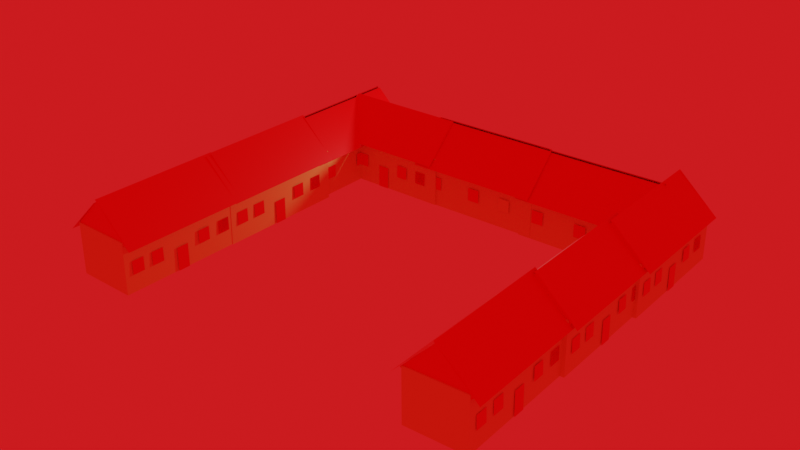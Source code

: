 # Source: POMPEII_HOUSE_STRUCTURE_B322.blend  (saved by Blender 3.5.10; exported with 4.5.12 LTS)
import bpy
from mathutils import Matrix  # noqa: F401  (used for matrix-valued properties, if any)

bpy.ops.wm.read_factory_settings(use_empty=True)
scene = bpy.context.scene
scene.name = 'Scene'

# ---- collections
col_collection = bpy.data.collections.new('Collection'); scene.collection.children.link(col_collection)

# ---- materials (node trees are filled in below, after node groups)
mat_material_007 = bpy.data.materials.new('Material.007')
mat_material_007.use_transparent_shadow = False
mat_material_008 = bpy.data.materials.new('Material.008')
mat_material_008.use_transparent_shadow = False
mat_material_003 = bpy.data.materials.new('Material.003')
mat_material_003.use_transparent_shadow = False
mat_material_001 = bpy.data.materials.new('Material.001')
mat_material_001.use_transparent_shadow = False
mat_material_002 = bpy.data.materials.new('Material.002')
mat_material_002.use_transparent_shadow = False
mat_material_004 = bpy.data.materials.new('Material.004')
mat_material_004.use_transparent_shadow = False
mat_material_005 = bpy.data.materials.new('Material.005')
mat_material_005.use_transparent_shadow = False
mat_material_006 = bpy.data.materials.new('Material.006')
mat_material_006.use_transparent_shadow = False
mat_material_009 = bpy.data.materials.new('Material.009')
mat_material_009.use_transparent_shadow = False
mat_material_010 = bpy.data.materials.new('Material.010')
mat_material_010.use_transparent_shadow = False
mat_material_011 = bpy.data.materials.new('Material.011')
mat_material_011.use_transparent_shadow = False
mat_material_012 = bpy.data.materials.new('Material.012')
mat_material_012.use_transparent_shadow = False
mat_material_013 = bpy.data.materials.new('Material.013')
mat_material_013.use_transparent_shadow = False
mat_material_014 = bpy.data.materials.new('Material.014')
mat_material_014.use_transparent_shadow = False
mat_material_015 = bpy.data.materials.new('Material.015')
mat_material_015.use_transparent_shadow = False
mat_material_016 = bpy.data.materials.new('Material.016')
mat_material_016.use_transparent_shadow = False
mat_material_017 = bpy.data.materials.new('Material.017')
mat_material_017.use_transparent_shadow = False
mat_material_018 = bpy.data.materials.new('Material.018')
mat_material_018.use_transparent_shadow = False

# ---- material node trees
mat_material_007.use_nodes = True; mat_material_007.node_tree.nodes.clear()
_N = mat_material_007.node_tree.nodes; _L = mat_material_007.node_tree.links
n0 = _N.new('ShaderNodeBsdfPrincipled'); n0.name = 'Principled BSDF'; n0.location = (10, 300)
n0.distribution = 'GGX'
n0.subsurface_method = 'RANDOM_WALK_SKIN'
n0.inputs[0].default_value = (0.8404, 0.672, 0.2004, 1.0)
n0.inputs[3].default_value = 1.45
n0.inputs[27].default_value = (0.0, 0.0, 0.0, 1.0)
n0.inputs[28].default_value = 1.0
n1 = _N.new('ShaderNodeOutputMaterial'); n1.name = 'Material Output'; n1.location = (300, 300)
_L.new(n0.outputs[0], n1.inputs[0])
n1.is_active_output = True
mat_material_008.use_nodes = True; mat_material_008.node_tree.nodes.clear()
_N = mat_material_008.node_tree.nodes; _L = mat_material_008.node_tree.links
n0 = _N.new('ShaderNodeBsdfPrincipled'); n0.name = 'Principled BSDF'; n0.location = (10, 300)
n0.distribution = 'GGX'
n0.subsurface_method = 'RANDOM_WALK_SKIN'
n0.inputs[0].default_value = (0.9282, 0.0, 0.002112, 1.0)
n0.inputs[3].default_value = 1.45
n0.inputs[27].default_value = (0.0, 0.0, 0.0, 1.0)
n0.inputs[28].default_value = 1.0
n1 = _N.new('ShaderNodeOutputMaterial'); n1.name = 'Material Output'; n1.location = (300, 300)
_L.new(n0.outputs[0], n1.inputs[0])
n1.is_active_output = True
mat_material_003.use_nodes = True; mat_material_003.node_tree.nodes.clear()
_N = mat_material_003.node_tree.nodes; _L = mat_material_003.node_tree.links
n0 = _N.new('ShaderNodeBsdfPrincipled'); n0.name = 'Principled BSDF'; n0.location = (10, 300)
n0.distribution = 'GGX'
n0.subsurface_method = 'RANDOM_WALK_SKIN'
n0.inputs[0].default_value = (0.8404, 0.672, 0.2004, 1.0)
n0.inputs[3].default_value = 1.45
n0.inputs[27].default_value = (0.0, 0.0, 0.0, 1.0)
n0.inputs[28].default_value = 1.0
n1 = _N.new('ShaderNodeOutputMaterial'); n1.name = 'Material Output'; n1.location = (300, 300)
_L.new(n0.outputs[0], n1.inputs[0])
n1.is_active_output = True
mat_material_001.use_nodes = True; mat_material_001.node_tree.nodes.clear()
_N = mat_material_001.node_tree.nodes; _L = mat_material_001.node_tree.links
n0 = _N.new('ShaderNodeBsdfPrincipled'); n0.name = 'Principled BSDF'; n0.location = (10, 300)
n0.distribution = 'GGX'
n0.subsurface_method = 'RANDOM_WALK_SKIN'
n0.inputs[0].default_value = (0.9282, 0.0, 0.002112, 1.0)
n0.inputs[3].default_value = 1.45
n0.inputs[27].default_value = (0.0, 0.0, 0.0, 1.0)
n0.inputs[28].default_value = 1.0
n1 = _N.new('ShaderNodeOutputMaterial'); n1.name = 'Material Output'; n1.location = (300, 300)
_L.new(n0.outputs[0], n1.inputs[0])
n1.is_active_output = True
mat_material_002.use_nodes = True; mat_material_002.node_tree.nodes.clear()
_N = mat_material_002.node_tree.nodes; _L = mat_material_002.node_tree.links
n0 = _N.new('ShaderNodeBsdfPrincipled'); n0.name = 'Principled BSDF'; n0.location = (10, 300)
n0.distribution = 'GGX'
n0.subsurface_method = 'RANDOM_WALK_SKIN'
n0.inputs[0].default_value = (0.8404, 0.672, 0.2004, 1.0)
n0.inputs[3].default_value = 1.45
n0.inputs[27].default_value = (0.0, 0.0, 0.0, 1.0)
n0.inputs[28].default_value = 1.0
n1 = _N.new('ShaderNodeOutputMaterial'); n1.name = 'Material Output'; n1.location = (300, 300)
_L.new(n0.outputs[0], n1.inputs[0])
n1.is_active_output = True
mat_material_004.use_nodes = True; mat_material_004.node_tree.nodes.clear()
_N = mat_material_004.node_tree.nodes; _L = mat_material_004.node_tree.links
n0 = _N.new('ShaderNodeBsdfPrincipled'); n0.name = 'Principled BSDF'; n0.location = (10, 300)
n0.distribution = 'GGX'
n0.subsurface_method = 'RANDOM_WALK_SKIN'
n0.inputs[0].default_value = (0.9282, 0.0, 0.002112, 1.0)
n0.inputs[3].default_value = 1.45
n0.inputs[27].default_value = (0.0, 0.0, 0.0, 1.0)
n0.inputs[28].default_value = 1.0
n1 = _N.new('ShaderNodeOutputMaterial'); n1.name = 'Material Output'; n1.location = (300, 300)
_L.new(n0.outputs[0], n1.inputs[0])
n1.is_active_output = True
mat_material_005.use_nodes = True; mat_material_005.node_tree.nodes.clear()
_N = mat_material_005.node_tree.nodes; _L = mat_material_005.node_tree.links
n0 = _N.new('ShaderNodeBsdfPrincipled'); n0.name = 'Principled BSDF'; n0.location = (10, 300)
n0.distribution = 'GGX'
n0.subsurface_method = 'RANDOM_WALK_SKIN'
n0.inputs[0].default_value = (0.8404, 0.672, 0.2004, 1.0)
n0.inputs[3].default_value = 1.45
n0.inputs[27].default_value = (0.0, 0.0, 0.0, 1.0)
n0.inputs[28].default_value = 1.0
n1 = _N.new('ShaderNodeOutputMaterial'); n1.name = 'Material Output'; n1.location = (300, 300)
_L.new(n0.outputs[0], n1.inputs[0])
n1.is_active_output = True
mat_material_006.use_nodes = True; mat_material_006.node_tree.nodes.clear()
_N = mat_material_006.node_tree.nodes; _L = mat_material_006.node_tree.links
n0 = _N.new('ShaderNodeBsdfPrincipled'); n0.name = 'Principled BSDF'; n0.location = (10, 300)
n0.distribution = 'GGX'
n0.subsurface_method = 'RANDOM_WALK_SKIN'
n0.inputs[0].default_value = (0.9282, 0.0, 0.002112, 1.0)
n0.inputs[3].default_value = 1.45
n0.inputs[27].default_value = (0.0, 0.0, 0.0, 1.0)
n0.inputs[28].default_value = 1.0
n1 = _N.new('ShaderNodeOutputMaterial'); n1.name = 'Material Output'; n1.location = (300, 300)
_L.new(n0.outputs[0], n1.inputs[0])
n1.is_active_output = True
mat_material_009.use_nodes = True; mat_material_009.node_tree.nodes.clear()
_N = mat_material_009.node_tree.nodes; _L = mat_material_009.node_tree.links
n0 = _N.new('ShaderNodeBsdfPrincipled'); n0.name = 'Principled BSDF'; n0.location = (10, 300)
n0.distribution = 'GGX'
n0.subsurface_method = 'RANDOM_WALK_SKIN'
n0.inputs[0].default_value = (0.8404, 0.672, 0.2004, 1.0)
n0.inputs[3].default_value = 1.45
n0.inputs[27].default_value = (0.0, 0.0, 0.0, 1.0)
n0.inputs[28].default_value = 1.0
n1 = _N.new('ShaderNodeOutputMaterial'); n1.name = 'Material Output'; n1.location = (300, 300)
_L.new(n0.outputs[0], n1.inputs[0])
n1.is_active_output = True
mat_material_010.use_nodes = True; mat_material_010.node_tree.nodes.clear()
_N = mat_material_010.node_tree.nodes; _L = mat_material_010.node_tree.links
n0 = _N.new('ShaderNodeBsdfPrincipled'); n0.name = 'Principled BSDF'; n0.location = (10, 300)
n0.distribution = 'GGX'
n0.subsurface_method = 'RANDOM_WALK_SKIN'
n0.inputs[0].default_value = (0.9282, 0.0, 0.002112, 1.0)
n0.inputs[3].default_value = 1.45
n0.inputs[27].default_value = (0.0, 0.0, 0.0, 1.0)
n0.inputs[28].default_value = 1.0
n1 = _N.new('ShaderNodeOutputMaterial'); n1.name = 'Material Output'; n1.location = (300, 300)
_L.new(n0.outputs[0], n1.inputs[0])
n1.is_active_output = True
mat_material_011.use_nodes = True; mat_material_011.node_tree.nodes.clear()
_N = mat_material_011.node_tree.nodes; _L = mat_material_011.node_tree.links
n0 = _N.new('ShaderNodeBsdfPrincipled'); n0.name = 'Principled BSDF'; n0.location = (10, 300)
n0.distribution = 'GGX'
n0.subsurface_method = 'RANDOM_WALK_SKIN'
n0.inputs[0].default_value = (0.8404, 0.672, 0.2004, 1.0)
n0.inputs[3].default_value = 1.45
n0.inputs[27].default_value = (0.0, 0.0, 0.0, 1.0)
n0.inputs[28].default_value = 1.0
n1 = _N.new('ShaderNodeOutputMaterial'); n1.name = 'Material Output'; n1.location = (300, 300)
_L.new(n0.outputs[0], n1.inputs[0])
n1.is_active_output = True
mat_material_012.use_nodes = True; mat_material_012.node_tree.nodes.clear()
_N = mat_material_012.node_tree.nodes; _L = mat_material_012.node_tree.links
n0 = _N.new('ShaderNodeBsdfPrincipled'); n0.name = 'Principled BSDF'; n0.location = (10, 300)
n0.distribution = 'GGX'
n0.subsurface_method = 'RANDOM_WALK_SKIN'
n0.inputs[0].default_value = (0.9282, 0.0, 0.002112, 1.0)
n0.inputs[3].default_value = 1.45
n0.inputs[27].default_value = (0.0, 0.0, 0.0, 1.0)
n0.inputs[28].default_value = 1.0
n1 = _N.new('ShaderNodeOutputMaterial'); n1.name = 'Material Output'; n1.location = (300, 300)
_L.new(n0.outputs[0], n1.inputs[0])
n1.is_active_output = True
mat_material_013.use_nodes = True; mat_material_013.node_tree.nodes.clear()
_N = mat_material_013.node_tree.nodes; _L = mat_material_013.node_tree.links
n0 = _N.new('ShaderNodeBsdfPrincipled'); n0.name = 'Principled BSDF'; n0.location = (10, 300)
n0.distribution = 'GGX'
n0.subsurface_method = 'RANDOM_WALK_SKIN'
n0.inputs[0].default_value = (0.8404, 0.672, 0.2004, 1.0)
n0.inputs[3].default_value = 1.45
n0.inputs[27].default_value = (0.0, 0.0, 0.0, 1.0)
n0.inputs[28].default_value = 1.0
n1 = _N.new('ShaderNodeOutputMaterial'); n1.name = 'Material Output'; n1.location = (300, 300)
_L.new(n0.outputs[0], n1.inputs[0])
n1.is_active_output = True
mat_material_014.use_nodes = True; mat_material_014.node_tree.nodes.clear()
_N = mat_material_014.node_tree.nodes; _L = mat_material_014.node_tree.links
n0 = _N.new('ShaderNodeBsdfPrincipled'); n0.name = 'Principled BSDF'; n0.location = (10, 300)
n0.distribution = 'GGX'
n0.subsurface_method = 'RANDOM_WALK_SKIN'
n0.inputs[0].default_value = (0.9282, 0.0, 0.002112, 1.0)
n0.inputs[3].default_value = 1.45
n0.inputs[27].default_value = (0.0, 0.0, 0.0, 1.0)
n0.inputs[28].default_value = 1.0
n1 = _N.new('ShaderNodeOutputMaterial'); n1.name = 'Material Output'; n1.location = (300, 300)
_L.new(n0.outputs[0], n1.inputs[0])
n1.is_active_output = True
mat_material_015.use_nodes = True; mat_material_015.node_tree.nodes.clear()
_N = mat_material_015.node_tree.nodes; _L = mat_material_015.node_tree.links
n0 = _N.new('ShaderNodeBsdfPrincipled'); n0.name = 'Principled BSDF'; n0.location = (10, 300)
n0.distribution = 'GGX'
n0.subsurface_method = 'RANDOM_WALK_SKIN'
n0.inputs[0].default_value = (0.8404, 0.672, 0.2004, 1.0)
n0.inputs[3].default_value = 1.45
n0.inputs[27].default_value = (0.0, 0.0, 0.0, 1.0)
n0.inputs[28].default_value = 1.0
n1 = _N.new('ShaderNodeOutputMaterial'); n1.name = 'Material Output'; n1.location = (300, 300)
_L.new(n0.outputs[0], n1.inputs[0])
n1.is_active_output = True
mat_material_016.use_nodes = True; mat_material_016.node_tree.nodes.clear()
_N = mat_material_016.node_tree.nodes; _L = mat_material_016.node_tree.links
n0 = _N.new('ShaderNodeBsdfPrincipled'); n0.name = 'Principled BSDF'; n0.location = (10, 300)
n0.distribution = 'GGX'
n0.subsurface_method = 'RANDOM_WALK_SKIN'
n0.inputs[0].default_value = (0.9282, 0.0, 0.002112, 1.0)
n0.inputs[3].default_value = 1.45
n0.inputs[27].default_value = (0.0, 0.0, 0.0, 1.0)
n0.inputs[28].default_value = 1.0
n1 = _N.new('ShaderNodeOutputMaterial'); n1.name = 'Material Output'; n1.location = (300, 300)
_L.new(n0.outputs[0], n1.inputs[0])
n1.is_active_output = True
mat_material_017.use_nodes = True; mat_material_017.node_tree.nodes.clear()
_N = mat_material_017.node_tree.nodes; _L = mat_material_017.node_tree.links
n0 = _N.new('ShaderNodeBsdfPrincipled'); n0.name = 'Principled BSDF'; n0.location = (10, 300)
n0.distribution = 'GGX'
n0.subsurface_method = 'RANDOM_WALK_SKIN'
n0.inputs[0].default_value = (0.8404, 0.672, 0.2004, 1.0)
n0.inputs[3].default_value = 1.45
n0.inputs[27].default_value = (0.0, 0.0, 0.0, 1.0)
n0.inputs[28].default_value = 1.0
n1 = _N.new('ShaderNodeOutputMaterial'); n1.name = 'Material Output'; n1.location = (300, 300)
_L.new(n0.outputs[0], n1.inputs[0])
n1.is_active_output = True
mat_material_018.use_nodes = True; mat_material_018.node_tree.nodes.clear()
_N = mat_material_018.node_tree.nodes; _L = mat_material_018.node_tree.links
n0 = _N.new('ShaderNodeBsdfPrincipled'); n0.name = 'Principled BSDF'; n0.location = (10, 300)
n0.distribution = 'GGX'
n0.subsurface_method = 'RANDOM_WALK_SKIN'
n0.inputs[0].default_value = (0.9282, 0.0, 0.002112, 1.0)
n0.inputs[3].default_value = 1.45
n0.inputs[27].default_value = (0.0, 0.0, 0.0, 1.0)
n0.inputs[28].default_value = 1.0
n1 = _N.new('ShaderNodeOutputMaterial'); n1.name = 'Material Output'; n1.location = (300, 300)
_L.new(n0.outputs[0], n1.inputs[0])
n1.is_active_output = True

# ---- world
world_plane = bpy.data.worlds.new('plane'); scene.world = world_plane
world_plane.use_nodes = True; world_plane.node_tree.nodes.clear()
_N = world_plane.node_tree.nodes; _L = world_plane.node_tree.links
n0 = _N.new('ShaderNodeOutputWorld'); n0.name = 'World Output'; n0.location = (300, 300)
n1 = _N.new('ShaderNodeBackground'); n1.name = 'Background'; n1.location = (10, 300)
n1.inputs[0].default_value = (0.9182, 0.01072, 0.01294, 1.0)
_L.new(n1.outputs[0], n0.inputs[0])
n0.is_active_output = True
world_plane.color = (0.9082, 0.002695, 0.005353)
world_plane.use_sun_shadow = False
world_plane.sun_shadow_jitter_overblur = 0.0

# ---- lights
light_light = bpy.data.lights.new('Light', 'POINT')
light_light.transmission_factor = 0.0
light_light.energy = 1000.0
light_light.shadow_soft_size = 0.1
light_light.shadow_maximum_resolution = 0.006
light_light.use_absolute_resolution = True

# ---- meshes
me_plane_003 = bpy.data.meshes.new('Plane.003')
me_plane_003.from_pydata([(-1.0, -1.0, 0.0), (1.0, -1.0, 0.0), (-1.0, 1.0, 0.0), (1.0, 1.0, 0.0), (16.65, -4.015, -0.1356), (16.65, 3.618, -0.03002), (16.65, -3.741, -3.974), (16.65, 3.892, -3.868), (-4.95, -4.015, -0.1356), (-4.95, 3.618, -0.03002), (-4.95, -3.741, -3.974), (-4.95, 3.892, -3.868), (-5.175, -8.107, -1.996), (16.62, -8.107, -1.996), (-5.175, -2.703, 0.5454), (16.62, -2.703, 0.5454), (-4.9, -2.77, -4.496), (16.35, -2.77, -4.496), (-4.9, -8.501, -1.983), (16.35, -8.501, -1.983), (16.21, -3.557, 0.08325), (16.11, -8.361, -2.129), (16.34, 0.9106, -1.796), (16.24, -3.894, -4.008), (-4.8, -3.755, 0.01103), (-4.89, -8.403, -2.129), (-4.66, 1.106, -2.034), (-4.75, -3.542, -4.174), (4.35, 0.3746, -3.97), (6.35, 0.3746, -3.97), (4.35, 3.874, -3.935), (6.35, 3.874, -3.935), (8.475, -0.7144, -3.998), (10.48, -0.7144, -3.998), (8.475, 1.286, -3.998), (10.48, 1.286, -3.998), (-3.675, -0.7166, -3.968), (-1.675, -0.7166, -3.968), (-3.675, 1.283, -3.968), (-1.675, 1.283, -3.968), (12.3, -0.9986, -0.01999), (14.3, -0.9986, -0.01999), (12.3, 1.001, -0.01999), (14.3, 1.001, -0.01999), (-0.175, -0.7166, -3.968), (1.825, -0.7166, -3.968), (-0.175, 1.283, -3.968), (1.825, 1.283, -3.968), (12.4, -0.7166, -3.968), (14.4, -0.7166, -3.968), (12.4, 1.283, -3.968), (14.4, 1.283, -3.968), (12.4, -0.7166, -3.968), (14.4, -0.7166, -3.968), (12.4, 1.283, -3.968), (14.4, 1.283, -3.968), (4.8, -1.0, -1.192e-07), (6.8, -1.0, -1.192e-07), (4.8, 1.0, -1.192e-07), (6.8, 1.0, -1.192e-07), (51.54, -2.822, 18.9), (49.6, -2.824, 18.92), (51.55, -0.8797, 18.94), (49.6, -0.8815, 18.96), (34.39, -5.781, 19.15), (34.39, 1.644, 19.2), (34.64, -5.914, 22.88), (34.63, 1.511, 22.94), (55.39, -5.762, 18.93), (55.39, 1.663, 18.98), (55.64, -5.895, 22.66), (55.63, 1.53, 22.72), (55.73, -9.93, 20.65), (34.54, -9.95, 20.88), (55.57, -4.417, 18.3), (34.38, -4.436, 18.52), (55.62, -5.006, 23.19), (34.96, -5.025, 23.41), (55.46, -10.31, 20.64), (34.8, -10.33, 20.85), (34.81, -5.312, 18.94), (35.04, -10.21, 20.99), (34.81, -1.169, 20.86), (35.04, -6.066, 22.91), (55.24, -5.494, 18.8), (55.46, -10.23, 20.78), (55.23, -0.9854, 20.88), (55.46, -5.723, 22.87), (46.6, -1.905, 22.84), (44.65, -1.907, 22.86), (46.6, 1.497, 22.88), (44.65, 1.496, 22.9), (42.59, -2.97, 22.89), (40.64, -2.971, 22.91), (42.59, -1.027, 22.93), (40.64, -1.029, 22.95), (54.4, -2.958, 22.73), (52.45, -2.96, 22.75), (54.4, -1.015, 22.77), (52.45, -1.017, 22.79), (38.62, -2.835, 19.06), (36.67, -2.837, 19.08), (38.62, -0.8922, 19.1), (36.67, -0.894, 19.12), (51.0, -2.961, 22.77), (49.05, -2.963, 22.79), (51.0, -1.018, 22.81), (49.05, -1.02, 22.83), (38.77, -2.972, 22.9), (36.83, -2.974, 22.92), (38.77, -1.029, 22.94), (36.83, -1.031, 22.96), (38.77, -2.972, 22.9), (36.83, -2.974, 22.92), (38.77, -1.029, 22.94), (36.83, -1.031, 22.96), (45.91, -2.828, 18.96), (43.96, -2.829, 18.98), (45.91, -0.8849, 19.0), (43.96, -0.8867, 19.02), (54.6, -2.853, 19.25), (54.54, -2.785, 18.48), (54.53, -0.9104, 19.29), (54.47, -0.8425, 18.51), (53.83, -5.192, 12.35), (53.83, 2.228, 12.48), (44.5, -5.202, 12.47), (44.5, 2.218, 12.59), (54.49, -5.925, 20.74), (54.49, 1.496, 20.87), (45.16, -5.935, 20.86), (45.16, 1.485, 20.98), (50.12, -10.04, 20.81), (49.45, -9.302, 12.35), (56.11, -4.609, 20.83), (55.44, -3.87, 12.36), (43.86, -5.028, 20.87), (43.21, -4.307, 12.62), (50.15, -10.41, 20.7), (49.5, -9.692, 12.45), (54.36, -4.746, 12.52), (49.15, -9.575, 12.54), (49.64, -0.5385, 12.6), (44.43, -5.368, 12.62), (54.83, -5.657, 20.68), (49.8, -10.33, 20.7), (49.7, -1.078, 20.77), (44.66, -5.749, 20.79), (44.75, -1.622, 17.31), (44.68, -1.554, 16.54), (44.71, 1.779, 17.37), (44.65, 1.846, 16.6), (44.59, -2.542, 15.69), (44.53, -2.474, 14.92), (44.52, -0.5996, 15.73), (44.46, -0.5318, 14.95), (45.03, -2.954, 20.41), (44.97, -2.886, 19.64), (44.97, -1.012, 20.45), (44.9, -0.9438, 19.67), (54.14, -2.402, 14.09), (54.08, -2.334, 13.31), (54.08, -0.4593, 14.12), (54.01, -0.3914, 13.34), (44.93, -2.835, 19.05), (44.86, -2.768, 18.28), (44.86, -0.8929, 19.09), (44.8, -0.8251, 18.31), (44.54, -2.409, 14.17), (44.48, -2.341, 13.39), (44.47, -0.4664, 14.2), (44.41, -0.3986, 13.43), (44.54, -2.409, 14.17), (44.48, -2.341, 13.39), (44.47, -0.4664, 14.2), (44.41, -0.3986, 13.43), (54.42, -2.656, 17.0), (54.36, -2.588, 16.22), (54.35, -0.7136, 17.03), (54.29, -0.6458, 16.26), (-1.495, -3.48, 23.12), (0.5037, -3.485, 23.09), (-1.489, -1.481, 23.14), (0.5105, -1.485, 23.12), (16.13, -6.525, 22.74), (16.16, 1.1, 22.93), (15.84, -6.038, 18.91), (15.88, 1.587, 19.1), (-5.464, -6.479, 23.0), (-5.43, 1.146, 23.19), (-5.748, -5.992, 19.17), (-5.714, 1.633, 19.35), (-5.841, -10.47, 21.1), (15.95, -10.51, 20.84), (-5.634, -5.205, 23.7), (16.16, -5.251, 23.44), (-5.734, -4.992, 18.65), (15.51, -5.037, 18.4), (-5.566, -10.86, 21.1), (15.67, -10.91, 20.85), (15.7, -6.078, 22.97), (15.43, -10.76, 20.71), (15.71, -1.508, 21.14), (15.43, -6.188, 18.88), (-5.302, -6.227, 23.15), (-5.567, -10.75, 20.96), (-5.297, -1.254, 21.15), (-5.562, -5.782, 18.97), (3.562, -1.897, 19.1), (5.561, -1.902, 19.08), (3.576, 1.599, 19.17), (5.575, 1.594, 19.15), (7.679, -2.993, 19.01), (9.678, -2.998, 18.99), (7.686, -0.9939, 19.04), (9.685, -0.9982, 19.01), (-4.463, -2.971, 19.19), (-2.464, -2.975, 19.16), (-4.456, -0.9718, 19.21), (-2.457, -0.976, 19.19), (11.8, -3.506, 22.94), (13.8, -3.511, 22.92), (11.8, -1.507, 22.96), (13.8, -1.511, 22.94), (-0.9646, -2.979, 19.15), (1.035, -2.983, 19.12), (-0.9578, -0.9792, 19.17), (1.041, -0.9835, 19.14), (11.6, -3.006, 19.0), (13.6, -3.01, 18.97), (11.61, -1.006, 19.02), (13.61, -1.01, 18.99), (11.6, -3.006, 19.0), (13.6, -3.01, 18.97), (11.61, -1.006, 19.02), (13.61, -1.01, 18.99), (4.302, -3.493, 23.05), (6.301, -3.497, 23.03), (4.309, -1.493, 23.07), (6.308, -1.498, 23.05), (44.38, -1.794, 6.81), (44.41, -1.864, 7.609), (44.43, 0.2039, 6.843), (44.47, 0.1341, 7.642), (44.94, -5.43, 13.81), (44.89, 2.201, 13.94), (54.54, -5.378, 13.74), (54.49, 2.253, 13.87), (44.56, -4.676, 5.178), (44.52, 2.955, 5.308), (54.16, -4.624, 5.112), (54.11, 3.006, 5.241), (49.09, -8.864, 4.986), (49.47, -9.625, 13.7), (42.89, -3.318, 5.123), (43.27, -4.079, 13.84), (55.49, -3.686, 5.139), (55.86, -4.428, 13.63), (49.05, -9.266, 5.089), (49.42, -10.01, 13.58), (44.4, -4.943, 13.65), (49.78, -9.868, 13.49), (49.22, -0.5944, 13.74), (54.61, -5.519, 13.58), (44.2, -4.413, 5.245), (49.41, -9.177, 5.092), (49.46, 0.3195, 5.345), (54.67, -4.444, 5.192), (54.43, -0.8375, 8.898), (54.46, -0.9073, 9.697), (54.44, 2.66, 8.957), (54.48, 2.59, 9.756), (54.54, -2.071, 10.53), (54.58, -2.141, 11.33), (54.6, -0.07308, 10.56), (54.63, -0.1429, 11.36), (54.25, -1.647, 5.672), (54.29, -1.717, 6.471), (54.31, 0.3505, 5.706), (54.35, 0.2807, 6.505), (44.66, -2.258, 12.12), (44.69, -2.328, 12.92), (44.72, -0.2599, 12.16), (44.75, -0.3297, 12.96), (54.31, -1.77, 7.071), (54.35, -1.839, 7.87), (54.37, 0.2283, 7.104), (54.41, 0.1586, 7.904), (54.53, -2.208, 12.1), (54.57, -2.278, 12.9), (54.59, -0.2104, 12.13), (54.63, -0.2802, 12.93), (54.53, -2.208, 12.1), (54.57, -2.278, 12.9), (54.59, -0.2104, 12.13), (54.63, -0.2802, 12.93), (44.48, -1.996, 9.128), (44.51, -2.066, 9.927), (44.54, 0.0015, 9.161), (44.57, -0.06829, 9.96), (44.13, -0.9156, -0.9712), (44.16, -0.9854, -0.172), (44.19, 1.082, -0.9379), (44.22, 1.012, -0.1386), (44.69, -4.551, 6.03), (44.65, 3.079, 6.159), (54.29, -4.5, 5.963), (54.24, 3.131, 6.093), (44.31, -3.797, -2.603), (44.27, 3.833, -2.473), (53.91, -3.746, -2.669), (53.87, 3.885, -2.54), (48.84, -7.985, -2.795), (49.22, -8.746, 5.917), (42.64, -2.44, -2.658), (43.03, -3.201, 6.054), (55.24, -2.808, -2.642), (55.62, -3.549, 5.85), (48.8, -8.387, -2.692), (49.17, -9.129, 5.801), (44.15, -4.065, 5.864), (49.54, -8.99, 5.706), (48.98, 0.284, 5.956), (54.36, -4.641, 5.798), (43.96, -3.535, -2.536), (49.17, -8.298, -2.689), (49.21, 1.198, -2.436), (54.42, -3.566, -2.589), (54.18, 0.04087, 1.117), (54.22, -0.02892, 1.916), (54.2, 3.538, 1.176), (54.23, 3.468, 1.975), (54.29, -1.193, 2.746), (54.33, -1.262, 3.546), (54.35, 0.8053, 2.78), (54.39, 0.7355, 3.579), (54.01, -0.769, -2.109), (54.04, -0.8388, -1.309), (54.06, 1.229, -2.075), (54.1, 1.159, -1.276), (44.41, -1.379, 4.344), (44.45, -1.449, 5.143), (44.47, 0.6185, 4.377), (44.5, 0.5487, 5.176), (54.07, -0.8911, -0.71), (54.1, -0.9609, 0.08932), (54.12, 1.107, -0.6766), (54.16, 1.037, 0.1227), (54.29, -1.33, 4.316), (54.32, -1.4, 5.115), (54.34, 0.668, 4.349), (54.38, 0.5982, 5.148), (54.29, -1.33, 4.316), (54.32, -1.4, 5.115), (54.34, 0.668, 4.349), (54.38, 0.5982, 5.148), (44.23, -1.118, 1.347), (44.27, -1.188, 2.146), (44.29, 0.8799, 1.38), (44.32, 0.8101, 2.179), (37.34, -0.9579, -0.4817), (39.34, -0.9579, -0.4817), (37.34, 1.042, -0.4817), (39.34, 1.042, -0.4817), (54.99, -3.973, -0.6172), (54.99, 3.66, -0.5117), (54.99, -3.699, -4.455), (54.99, 3.934, -4.35), (33.39, -3.973, -0.6172), (33.39, 3.66, -0.5117), (33.39, -3.699, -4.455), (33.39, 3.934, -4.35), (33.17, -8.065, -2.477), (54.97, -8.065, -2.477), (33.17, -2.661, 0.06376), (54.97, -2.661, 0.06376), (33.44, -2.728, -4.978), (54.69, -2.728, -4.978), (33.44, -8.459, -2.465), (54.69, -8.459, -2.465), (54.55, -3.514, -0.3984), (54.46, -8.319, -2.61), (54.68, 0.9526, -2.278), (54.59, -3.852, -4.49), (33.54, -3.713, -0.4706), (33.45, -8.361, -2.61), (33.68, 1.148, -2.516), (33.59, -3.5, -4.656), (42.69, 0.4166, -4.452), (44.69, 0.4166, -4.452), (42.69, 3.916, -4.417), (44.69, 3.916, -4.417), (46.82, -0.6724, -4.48), (48.82, -0.6724, -4.48), (46.82, 1.328, -4.48), (48.82, 1.328, -4.48), (34.67, -0.6745, -4.45), (36.67, -0.6745, -4.45), (34.67, 1.325, -4.45), (36.67, 1.325, -4.45), (50.64, -0.9565, -0.5016), (52.64, -0.9565, -0.5016), (50.64, 1.043, -0.5016), (52.64, 1.043, -0.5016), (38.17, -0.6745, -4.45), (40.17, -0.6745, -4.45), (38.17, 1.325, -4.45), (40.17, 1.325, -4.45), (50.74, -0.6745, -4.45), (52.74, -0.6745, -4.45), (50.74, 1.325, -4.45), (52.74, 1.325, -4.45), (50.74, -0.6745, -4.45), (52.74, -0.6745, -4.45), (50.74, 1.325, -4.45), (52.74, 1.325, -4.45), (43.14, -0.9579, -0.4817), (45.14, -0.9579, -0.4817), (43.14, 1.042, -0.4817), (45.14, 1.042, -0.4817), (18.5, -3.458, 22.87), (20.5, -3.463, 22.84), (18.51, -1.459, 22.89), (20.51, -1.463, 22.87), (36.12, -6.503, 22.49), (36.16, 1.122, 22.68), (35.84, -6.016, 18.66), (35.87, 1.609, 18.84), (14.53, -6.457, 22.75), (14.57, 1.168, 22.93), (14.25, -5.97, 18.91), (14.28, 1.655, 19.1), (14.16, -10.44, 20.85), (35.95, -10.49, 20.59), (14.36, -5.183, 23.44), (36.15, -5.229, 23.18), (14.26, -4.97, 18.4), (35.51, -5.015, 18.15), (14.43, -10.84, 20.85), (35.67, -10.88, 20.6), (35.7, -6.056, 22.72), (35.43, -10.74, 20.46), (35.7, -1.486, 20.89), (35.43, -6.166, 18.63), (14.7, -6.206, 22.89), (14.43, -10.73, 20.71), (14.7, -1.233, 20.9), (14.44, -5.76, 18.71), (23.56, -1.875, 18.85), (25.56, -1.88, 18.83), (23.57, 1.621, 18.92), (25.57, 1.616, 18.9), (27.68, -2.971, 18.76), (29.68, -2.976, 18.74), (27.68, -0.972, 18.78), (29.68, -0.9763, 18.76), (15.54, -2.949, 18.94), (17.53, -2.954, 18.91), (15.54, -0.9498, 18.96), (17.54, -0.9541, 18.93), (31.8, -3.484, 22.69), (33.79, -3.489, 22.67), (31.8, -1.485, 22.71), (33.8, -1.489, 22.69), (19.03, -2.957, 18.9), (21.03, -2.961, 18.87), (19.04, -0.9573, 18.92), (21.04, -0.9616, 18.89), (31.6, -2.984, 18.75), (33.6, -2.988, 18.72), (31.61, -0.9842, 18.77), (33.61, -0.9884, 18.74), (31.6, -2.984, 18.75), (33.6, -2.988, 18.72), (31.61, -0.9842, 18.77), (33.61, -0.9884, 18.74), (24.3, -3.471, 22.8), (26.3, -3.475, 22.77), (24.31, -1.471, 22.82), (26.31, -1.476, 22.8), (19.1, -0.978, -0.2524), (21.1, -0.978, -0.2524), (19.1, 1.022, -0.2524), (21.1, 1.022, -0.2524), (36.75, -3.993, -0.388), (36.75, 3.64, -0.2824), (36.75, -3.719, -4.226), (36.75, 3.914, -4.121), (15.15, -3.993, -0.388), (15.15, 3.64, -0.2824), (15.15, -3.719, -4.226), (15.15, 3.914, -4.121), (14.92, -8.085, -2.248), (36.72, -8.085, -2.248), (14.92, -2.681, 0.293), (36.72, -2.681, 0.293), (15.2, -2.748, -4.748), (36.45, -2.748, -4.748), (15.2, -8.479, -2.235), (36.45, -8.479, -2.235), (36.3, -3.535, -0.1692), (36.21, -8.339, -2.381), (36.43, 0.9326, -2.049), (36.34, -3.872, -4.261), (15.3, -3.733, -0.2414), (15.2, -8.381, -2.381), (15.44, 1.128, -2.287), (15.35, -3.52, -4.426), (24.45, 0.3966, -4.222), (26.45, 0.3966, -4.222), (24.45, 3.896, -4.188), (26.45, 3.896, -4.188), (28.57, -0.6924, -4.25), (30.57, -0.6924, -4.25), (28.57, 1.308, -4.25), (30.57, 1.308, -4.25), (16.42, -0.6946, -4.22), (18.42, -0.6946, -4.22), (16.42, 1.305, -4.22), (18.42, 1.305, -4.22), (32.4, -0.9765, -0.2724), (34.4, -0.9765, -0.2724), (32.4, 1.023, -0.2724), (34.4, 1.023, -0.2724), (19.92, -0.6946, -4.22), (21.92, -0.6946, -4.22), (19.92, 1.305, -4.22), (21.92, 1.305, -4.22), (32.5, -0.6946, -4.22), (34.5, -0.6946, -4.22), (32.5, 1.305, -4.22), (34.5, 1.305, -4.22), (32.5, -0.6946, -4.22), (34.5, -0.6946, -4.22), (32.5, 1.305, -4.22), (34.5, 1.305, -4.22), (24.9, -0.978, -0.2524), (26.9, -0.978, -0.2524), (24.9, 1.022, -0.2524), (26.9, 1.022, -0.2524)], [], [(0, 1, 3, 2), (4, 8, 10, 6), (7, 6, 10, 11), (11, 10, 8, 9), (9, 5, 7, 11), (5, 4, 6, 7), (9, 8, 4, 5), (12, 13, 15, 14), (16, 17, 19, 18), (20, 21, 23, 22), (24, 25, 27, 26), (28, 29, 31, 30), (32, 33, 35, 34), (36, 37, 39, 38), (40, 41, 43, 42), (44, 45, 47, 46), (48, 49, 51, 50), (52, 53, 55, 54), (56, 57, 59, 58), (60, 61, 63, 62), (64, 68, 70, 66), (67, 66, 70, 71), (71, 70, 68, 69), (69, 65, 67, 71), (65, 64, 66, 67), (69, 68, 64, 65), (72, 73, 75, 74), (76, 77, 79, 78), (80, 81, 83, 82), (84, 85, 87, 86), (88, 89, 91, 90), (92, 93, 95, 94), (96, 97, 99, 98), (100, 101, 103, 102), (104, 105, 107, 106), (108, 109, 111, 110), (112, 113, 115, 114), (116, 117, 119, 118), (120, 121, 123, 122), (124, 128, 130, 126), (127, 126, 130, 131), (131, 130, 128, 129), (129, 125, 127, 131), (125, 124, 126, 127), (129, 128, 124, 125), (132, 133, 135, 134), (136, 137, 139, 138), (140, 141, 143, 142), (144, 145, 147, 146), (148, 149, 151, 150), (152, 153, 155, 154), (156, 157, 159, 158), (160, 161, 163, 162), (164, 165, 167, 166), (168, 169, 171, 170), (172, 173, 175, 174), (176, 177, 179, 178), (180, 181, 183, 182), (184, 188, 190, 186), (187, 186, 190, 191), (191, 190, 188, 189), (189, 185, 187, 191), (185, 184, 186, 187), (189, 188, 184, 185), (192, 193, 195, 194), (196, 197, 199, 198), (200, 201, 203, 202), (204, 205, 207, 206), (208, 209, 211, 210), (212, 213, 215, 214), (216, 217, 219, 218), (220, 221, 223, 222), (224, 225, 227, 226), (228, 229, 231, 230), (232, 233, 235, 234), (236, 237, 239, 238), (240, 241, 243, 242), (244, 248, 250, 246), (247, 246, 250, 251), (251, 250, 248, 249), (249, 245, 247, 251), (245, 244, 246, 247), (249, 248, 244, 245), (252, 253, 255, 254), (256, 257, 259, 258), (260, 261, 263, 262), (264, 265, 267, 266), (268, 269, 271, 270), (272, 273, 275, 274), (276, 277, 279, 278), (280, 281, 283, 282), (284, 285, 287, 286), (288, 289, 291, 290), (292, 293, 295, 294), (296, 297, 299, 298), (300, 301, 303, 302), (304, 308, 310, 306), (307, 306, 310, 311), (311, 310, 308, 309), (309, 305, 307, 311), (305, 304, 306, 307), (309, 308, 304, 305), (312, 313, 315, 314), (316, 317, 319, 318), (320, 321, 323, 322), (324, 325, 327, 326), (328, 329, 331, 330), (332, 333, 335, 334), (336, 337, 339, 338), (340, 341, 343, 342), (344, 345, 347, 346), (348, 349, 351, 350), (352, 353, 355, 354), (356, 357, 359, 358), (360, 361, 363, 362), (364, 368, 370, 366), (367, 366, 370, 371), (371, 370, 368, 369), (369, 365, 367, 371), (365, 364, 366, 367), (369, 368, 364, 365), (372, 373, 375, 374), (376, 377, 379, 378), (380, 381, 383, 382), (384, 385, 387, 386), (388, 389, 391, 390), (392, 393, 395, 394), (396, 397, 399, 398), (400, 401, 403, 402), (404, 405, 407, 406), (408, 409, 411, 410), (412, 413, 415, 414), (416, 417, 419, 418), (420, 421, 423, 422), (424, 428, 430, 426), (427, 426, 430, 431), (431, 430, 428, 429), (429, 425, 427, 431), (425, 424, 426, 427), (429, 428, 424, 425), (432, 433, 435, 434), (436, 437, 439, 438), (440, 441, 443, 442), (444, 445, 447, 446), (448, 449, 451, 450), (452, 453, 455, 454), (456, 457, 459, 458), (460, 461, 463, 462), (464, 465, 467, 466), (468, 469, 471, 470), (472, 473, 475, 474), (476, 477, 479, 478), (480, 481, 483, 482), (484, 488, 490, 486), (487, 486, 490, 491), (491, 490, 488, 489), (489, 485, 487, 491), (485, 484, 486, 487), (489, 488, 484, 485), (492, 493, 495, 494), (496, 497, 499, 498), (500, 501, 503, 502), (504, 505, 507, 506), (508, 509, 511, 510), (512, 513, 515, 514), (516, 517, 519, 518), (520, 521, 523, 522), (524, 525, 527, 526), (528, 529, 531, 530), (532, 533, 535, 534), (536, 537, 539, 538)])
me_plane_003.polygons.foreach_set('material_index', [0, 0, 0, 0, 0, 0, 0, 1, 1, 1, 1, 1, 1, 1, 1, 1, 1, 1, 1, 2, 2, 2, 2, 2, 2, 2, 3, 3, 3, 3, 3, 3, 3, 3, 3, 3, 3, 3, 4, 4, 4, 4, 4, 4, 4, 5, 5, 5, 5, 5, 5, 5, 5, 5, 5, 5, 5, 6, 6, 6, 6, 6, 6, 6, 7, 7, 7, 7, 7, 7, 7, 7, 7, 7, 7, 7, 8, 8, 8, 8, 8, 8, 8, 9, 9, 9, 9, 9, 9, 9, 9, 9, 9, 9, 9, 10, 10, 10, 10, 10, 10, 10, 11, 11, 11, 11, 11, 11, 11, 11, 11, 11, 11, 11, 12, 12, 12, 12, 12, 12, 12, 13, 13, 13, 13, 13, 13, 13, 13, 13, 13, 13, 13, 14, 14, 14, 14, 14, 14, 14, 15, 15, 15, 15, 15, 15, 15, 15, 15, 15, 15, 15, 16, 16, 16, 16, 16, 16, 16, 17, 17, 17, 17, 17, 17, 17, 17, 17, 17, 17, 17])
_uv = me_plane_003.uv_layers.new(name='UVMap')
_uv.uv.foreach_set('vector', [0.0, 0.0, 1.0, 0.0, 1.0, 1.0, 0.0, 1.0, 0.625, 0.5, 0.875, 0.5, 0.875, 0.75, 0.625, 0.75, 0.375, 0.75, 0.625, 0.75, 0.625, 1.0, 0.375, 1.0, 0.375, 0.0, 0.625, 0.0, 0.625, 0.25, 0.375, 0.25, 0.125, 0.5, 0.375, 0.5, 0.375, 0.75, 0.125, 0.75, 0.375, 0.5, 0.625, 0.5, 0.625, 0.75, 0.375, 0.75, 0.375, 0.25, 0.625, 0.25, 0.625, 0.5, 0.375, 0.5, 0.0, 0.0, 1.0, 0.0, 1.0, 1.0, 0.0, 1.0, 0.0, 0.0, 1.0, 0.0, 1.0, 1.0, 0.0, 1.0, 0.0, 0.0, 1.0, 0.0, 1.0, 1.0, 0.0, 1.0, 0.0, 0.0, 1.0, 0.0, 1.0, 1.0, 0.0, 1.0, 0.0, 0.0, 1.0, 0.0, 1.0, 1.0, 0.0, 1.0, 0.0, 0.0, 1.0, 0.0, 1.0, 1.0, 0.0, 1.0, 0.0, 0.0, 1.0, 0.0, 1.0, 1.0, 0.0, 1.0, 0.0, 0.0, 1.0, 0.0, 1.0, 1.0, 0.0, 1.0, 0.0, 0.0, 1.0, 0.0, 1.0, 1.0, 0.0, 1.0, 0.0, 0.0, 1.0, 0.0, 1.0, 1.0, 0.0, 1.0, 0.0, 0.0, 1.0, 0.0, 1.0, 1.0, 0.0, 1.0, 0.0, 0.0, 1.0, 0.0, 1.0, 1.0, 0.0, 1.0, 0.0, 0.0, 1.0, 0.0, 1.0, 1.0, 0.0, 1.0, 0.625, 0.5, 0.875, 0.5, 0.875, 0.75, 0.625, 0.75, 0.375, 0.75, 0.625, 0.75, 0.625, 1.0, 0.375, 1.0, 0.375, 0.0, 0.625, 0.0, 0.625, 0.25, 0.375, 0.25, 0.125, 0.5, 0.375, 0.5, 0.375, 0.75, 0.125, 0.75, 0.375, 0.5, 0.625, 0.5, 0.625, 0.75, 0.375, 0.75, 0.375, 0.25, 0.625, 0.25, 0.625, 0.5, 0.375, 0.5, 0.0, 0.0, 1.0, 0.0, 1.0, 1.0, 0.0, 1.0, 0.0, 0.0, 1.0, 0.0, 1.0, 1.0, 0.0, 1.0, 0.0, 0.0, 1.0, 0.0, 1.0, 1.0, 0.0, 1.0, 0.0, 0.0, 1.0, 0.0, 1.0, 1.0, 0.0, 1.0, 0.0, 0.0, 1.0, 0.0, 1.0, 1.0, 0.0, 1.0, 0.0, 0.0, 1.0, 0.0, 1.0, 1.0, 0.0, 1.0, 0.0, 0.0, 1.0, 0.0, 1.0, 1.0, 0.0, 1.0, 0.0, 0.0, 1.0, 0.0, 1.0, 1.0, 0.0, 1.0, 0.0, 0.0, 1.0, 0.0, 1.0, 1.0, 0.0, 1.0, 0.0, 0.0, 1.0, 0.0, 1.0, 1.0, 0.0, 1.0, 0.0, 0.0, 1.0, 0.0, 1.0, 1.0, 0.0, 1.0, 0.0, 0.0, 1.0, 0.0, 1.0, 1.0, 0.0, 1.0, 0.0, 0.0, 1.0, 0.0, 1.0, 1.0, 0.0, 1.0, 0.625, 0.5, 0.875, 0.5, 0.875, 0.75, 0.625, 0.75, 0.375, 0.75, 0.625, 0.75, 0.625, 1.0, 0.375, 1.0, 0.375, 0.0, 0.625, 0.0, 0.625, 0.25, 0.375, 0.25, 0.125, 0.5, 0.375, 0.5, 0.375, 0.75, 0.125, 0.75, 0.375, 0.5, 0.625, 0.5, 0.625, 0.75, 0.375, 0.75, 0.375, 0.25, 0.625, 0.25, 0.625, 0.5, 0.375, 0.5, 0.0, 0.0, 1.0, 0.0, 1.0, 1.0, 0.0, 1.0, 0.0, 0.0, 1.0, 0.0, 1.0, 1.0, 0.0, 1.0, 0.0, 0.0, 1.0, 0.0, 1.0, 1.0, 0.0, 1.0, 0.0, 0.0, 1.0, 0.0, 1.0, 1.0, 0.0, 1.0, 0.0, 0.0, 1.0, 0.0, 1.0, 1.0, 0.0, 1.0, 0.0, 0.0, 1.0, 0.0, 1.0, 1.0, 0.0, 1.0, 0.0, 0.0, 1.0, 0.0, 1.0, 1.0, 0.0, 1.0, 0.0, 0.0, 1.0, 0.0, 1.0, 1.0, 0.0, 1.0, 0.0, 0.0, 1.0, 0.0, 1.0, 1.0, 0.0, 1.0, 0.0, 0.0, 1.0, 0.0, 1.0, 1.0, 0.0, 1.0, 0.0, 0.0, 1.0, 0.0, 1.0, 1.0, 0.0, 1.0, 0.0, 0.0, 1.0, 0.0, 1.0, 1.0, 0.0, 1.0, 0.0, 0.0, 1.0, 0.0, 1.0, 1.0, 0.0, 1.0, 0.625, 0.5, 0.875, 0.5, 0.875, 0.75, 0.625, 0.75, 0.375, 0.75, 0.625, 0.75, 0.625, 1.0, 0.375, 1.0, 0.375, 0.0, 0.625, 0.0, 0.625, 0.25, 0.375, 0.25, 0.125, 0.5, 0.375, 0.5, 0.375, 0.75, 0.125, 0.75, 0.375, 0.5, 0.625, 0.5, 0.625, 0.75, 0.375, 0.75, 0.375, 0.25, 0.625, 0.25, 0.625, 0.5, 0.375, 0.5, 0.0, 0.0, 1.0, 0.0, 1.0, 1.0, 0.0, 1.0, 0.0, 0.0, 1.0, 0.0, 1.0, 1.0, 0.0, 1.0, 0.0, 0.0, 1.0, 0.0, 1.0, 1.0, 0.0, 1.0, 0.0, 0.0, 1.0, 0.0, 1.0, 1.0, 0.0, 1.0, 0.0, 0.0, 1.0, 0.0, 1.0, 1.0, 0.0, 1.0, 0.0, 0.0, 1.0, 0.0, 1.0, 1.0, 0.0, 1.0, 0.0, 0.0, 1.0, 0.0, 1.0, 1.0, 0.0, 1.0, 0.0, 0.0, 1.0, 0.0, 1.0, 1.0, 0.0, 1.0, 0.0, 0.0, 1.0, 0.0, 1.0, 1.0, 0.0, 1.0, 0.0, 0.0, 1.0, 0.0, 1.0, 1.0, 0.0, 1.0, 0.0, 0.0, 1.0, 0.0, 1.0, 1.0, 0.0, 1.0, 0.0, 0.0, 1.0, 0.0, 1.0, 1.0, 0.0, 1.0, 0.0, 0.0, 1.0, 0.0, 1.0, 1.0, 0.0, 1.0, 0.625, 0.5, 0.875, 0.5, 0.875, 0.75, 0.625, 0.75, 0.375, 0.75, 0.625, 0.75, 0.625, 1.0, 0.375, 1.0, 0.375, 0.0, 0.625, 0.0, 0.625, 0.25, 0.375, 0.25, 0.125, 0.5, 0.375, 0.5, 0.375, 0.75, 0.125, 0.75, 0.375, 0.5, 0.625, 0.5, 0.625, 0.75, 0.375, 0.75, 0.375, 0.25, 0.625, 0.25, 0.625, 0.5, 0.375, 0.5, 0.0, 0.0, 1.0, 0.0, 1.0, 1.0, 0.0, 1.0, 0.0, 0.0, 1.0, 0.0, 1.0, 1.0, 0.0, 1.0, 0.0, 0.0, 1.0, 0.0, 1.0, 1.0, 0.0, 1.0, 0.0, 0.0, 1.0, 0.0, 1.0, 1.0, 0.0, 1.0, 0.0, 0.0, 1.0, 0.0, 1.0, 1.0, 0.0, 1.0, 0.0, 0.0, 1.0, 0.0, 1.0, 1.0, 0.0, 1.0, 0.0, 0.0, 1.0, 0.0, 1.0, 1.0, 0.0, 1.0, 0.0, 0.0, 1.0, 0.0, 1.0, 1.0, 0.0, 1.0, 0.0, 0.0, 1.0, 0.0, 1.0, 1.0, 0.0, 1.0, 0.0, 0.0, 1.0, 0.0, 1.0, 1.0, 0.0, 1.0, 0.0, 0.0, 1.0, 0.0, 1.0, 1.0, 0.0, 1.0, 0.0, 0.0, 1.0, 0.0, 1.0, 1.0, 0.0, 1.0, 0.0, 0.0, 1.0, 0.0, 1.0, 1.0, 0.0, 1.0, 0.625, 0.5, 0.875, 0.5, 0.875, 0.75, 0.625, 0.75, 0.375, 0.75, 0.625, 0.75, 0.625, 1.0, 0.375, 1.0, 0.375, 0.0, 0.625, 0.0, 0.625, 0.25, 0.375, 0.25, 0.125, 0.5, 0.375, 0.5, 0.375, 0.75, 0.125, 0.75, 0.375, 0.5, 0.625, 0.5, 0.625, 0.75, 0.375, 0.75, 0.375, 0.25, 0.625, 0.25, 0.625, 0.5, 0.375, 0.5, 0.0, 0.0, 1.0, 0.0, 1.0, 1.0, 0.0, 1.0, 0.0, 0.0, 1.0, 0.0, 1.0, 1.0, 0.0, 1.0, 0.0, 0.0, 1.0, 0.0, 1.0, 1.0, 0.0, 1.0, 0.0, 0.0, 1.0, 0.0, 1.0, 1.0, 0.0, 1.0, 0.0, 0.0, 1.0, 0.0, 1.0, 1.0, 0.0, 1.0, 0.0, 0.0, 1.0, 0.0, 1.0, 1.0, 0.0, 1.0, 0.0, 0.0, 1.0, 0.0, 1.0, 1.0, 0.0, 1.0, 0.0, 0.0, 1.0, 0.0, 1.0, 1.0, 0.0, 1.0, 0.0, 0.0, 1.0, 0.0, 1.0, 1.0, 0.0, 1.0, 0.0, 0.0, 1.0, 0.0, 1.0, 1.0, 0.0, 1.0, 0.0, 0.0, 1.0, 0.0, 1.0, 1.0, 0.0, 1.0, 0.0, 0.0, 1.0, 0.0, 1.0, 1.0, 0.0, 1.0, 0.0, 0.0, 1.0, 0.0, 1.0, 1.0, 0.0, 1.0, 0.625, 0.5, 0.875, 0.5, 0.875, 0.75, 0.625, 0.75, 0.375, 0.75, 0.625, 0.75, 0.625, 1.0, 0.375, 1.0, 0.375, 0.0, 0.625, 0.0, 0.625, 0.25, 0.375, 0.25, 0.125, 0.5, 0.375, 0.5, 0.375, 0.75, 0.125, 0.75, 0.375, 0.5, 0.625, 0.5, 0.625, 0.75, 0.375, 0.75, 0.375, 0.25, 0.625, 0.25, 0.625, 0.5, 0.375, 0.5, 0.0, 0.0, 1.0, 0.0, 1.0, 1.0, 0.0, 1.0, 0.0, 0.0, 1.0, 0.0, 1.0, 1.0, 0.0, 1.0, 0.0, 0.0, 1.0, 0.0, 1.0, 1.0, 0.0, 1.0, 0.0, 0.0, 1.0, 0.0, 1.0, 1.0, 0.0, 1.0, 0.0, 0.0, 1.0, 0.0, 1.0, 1.0, 0.0, 1.0, 0.0, 0.0, 1.0, 0.0, 1.0, 1.0, 0.0, 1.0, 0.0, 0.0, 1.0, 0.0, 1.0, 1.0, 0.0, 1.0, 0.0, 0.0, 1.0, 0.0, 1.0, 1.0, 0.0, 1.0, 0.0, 0.0, 1.0, 0.0, 1.0, 1.0, 0.0, 1.0, 0.0, 0.0, 1.0, 0.0, 1.0, 1.0, 0.0, 1.0, 0.0, 0.0, 1.0, 0.0, 1.0, 1.0, 0.0, 1.0, 0.0, 0.0, 1.0, 0.0, 1.0, 1.0, 0.0, 1.0, 0.0, 0.0, 1.0, 0.0, 1.0, 1.0, 0.0, 1.0, 0.625, 0.5, 0.875, 0.5, 0.875, 0.75, 0.625, 0.75, 0.375, 0.75, 0.625, 0.75, 0.625, 1.0, 0.375, 1.0, 0.375, 0.0, 0.625, 0.0, 0.625, 0.25, 0.375, 0.25, 0.125, 0.5, 0.375, 0.5, 0.375, 0.75, 0.125, 0.75, 0.375, 0.5, 0.625, 0.5, 0.625, 0.75, 0.375, 0.75, 0.375, 0.25, 0.625, 0.25, 0.625, 0.5, 0.375, 0.5, 0.0, 0.0, 1.0, 0.0, 1.0, 1.0, 0.0, 1.0, 0.0, 0.0, 1.0, 0.0, 1.0, 1.0, 0.0, 1.0, 0.0, 0.0, 1.0, 0.0, 1.0, 1.0, 0.0, 1.0, 0.0, 0.0, 1.0, 0.0, 1.0, 1.0, 0.0, 1.0, 0.0, 0.0, 1.0, 0.0, 1.0, 1.0, 0.0, 1.0, 0.0, 0.0, 1.0, 0.0, 1.0, 1.0, 0.0, 1.0, 0.0, 0.0, 1.0, 0.0, 1.0, 1.0, 0.0, 1.0, 0.0, 0.0, 1.0, 0.0, 1.0, 1.0, 0.0, 1.0, 0.0, 0.0, 1.0, 0.0, 1.0, 1.0, 0.0, 1.0, 0.0, 0.0, 1.0, 0.0, 1.0, 1.0, 0.0, 1.0, 0.0, 0.0, 1.0, 0.0, 1.0, 1.0, 0.0, 1.0, 0.0, 0.0, 1.0, 0.0, 1.0, 1.0, 0.0, 1.0, 0.0, 0.0, 1.0, 0.0, 1.0, 1.0, 0.0, 1.0, 0.625, 0.5, 0.875, 0.5, 0.875, 0.75, 0.625, 0.75, 0.375, 0.75, 0.625, 0.75, 0.625, 1.0, 0.375, 1.0, 0.375, 0.0, 0.625, 0.0, 0.625, 0.25, 0.375, 0.25, 0.125, 0.5, 0.375, 0.5, 0.375, 0.75, 0.125, 0.75, 0.375, 0.5, 0.625, 0.5, 0.625, 0.75, 0.375, 0.75, 0.375, 0.25, 0.625, 0.25, 0.625, 0.5, 0.375, 0.5, 0.0, 0.0, 1.0, 0.0, 1.0, 1.0, 0.0, 1.0, 0.0, 0.0, 1.0, 0.0, 1.0, 1.0, 0.0, 1.0, 0.0, 0.0, 1.0, 0.0, 1.0, 1.0, 0.0, 1.0, 0.0, 0.0, 1.0, 0.0, 1.0, 1.0, 0.0, 1.0, 0.0, 0.0, 1.0, 0.0, 1.0, 1.0, 0.0, 1.0, 0.0, 0.0, 1.0, 0.0, 1.0, 1.0, 0.0, 1.0, 0.0, 0.0, 1.0, 0.0, 1.0, 1.0, 0.0, 1.0, 0.0, 0.0, 1.0, 0.0, 1.0, 1.0, 0.0, 1.0, 0.0, 0.0, 1.0, 0.0, 1.0, 1.0, 0.0, 1.0, 0.0, 0.0, 1.0, 0.0, 1.0, 1.0, 0.0, 1.0, 0.0, 0.0, 1.0, 0.0, 1.0, 1.0, 0.0, 1.0, 0.0, 0.0, 1.0, 0.0, 1.0, 1.0, 0.0, 1.0])
_ca = me_plane_003.color_attributes.new('Color', 'FLOAT_COLOR', 'POINT')
_ca.data.foreach_set('color', [1.0, 1.0, 1.0, 1.0, 1.0, 1.0, 1.0, 1.0, 1.0, 1.0, 1.0, 1.0, 1.0, 1.0, 1.0, 1.0, 0.7632, 0.001384, 0.0, 1.0, 0.7632, 0.001384, 0.0, 1.0, 0.7632, 0.001384, 0.0, 1.0, 0.7632, 0.001384, 0.0, 1.0, 0.7632, 0.001384, 0.0, 1.0, 0.7632, 0.001384, 0.0, 1.0, 0.7632, 0.001384, 0.0, 1.0, 0.7632, 0.001384, 0.0, 1.0, 0.7632, 0.001384, 0.0, 1.0, 0.7632, 0.001384, 0.0, 1.0, 0.7632, 0.001384, 0.0, 1.0, 0.7632, 0.001384, 0.0, 1.0, 1.0, 1.0, 1.0, 1.0, 1.0, 1.0, 1.0, 1.0, 1.0, 1.0, 1.0, 1.0, 1.0, 1.0, 1.0, 1.0, 1.0, 1.0, 1.0, 1.0, 1.0, 1.0, 1.0, 1.0, 1.0, 1.0, 1.0, 1.0, 1.0, 1.0, 1.0, 1.0, 1.0, 1.0, 1.0, 1.0, 1.0, 1.0, 1.0, 1.0, 1.0, 1.0, 1.0, 1.0, 1.0, 1.0, 1.0, 1.0, 1.0, 1.0, 1.0, 1.0, 1.0, 1.0, 1.0, 1.0, 1.0, 1.0, 1.0, 1.0, 1.0, 1.0, 1.0, 1.0, 1.0, 1.0, 1.0, 1.0, 1.0, 1.0, 1.0, 1.0, 1.0, 1.0, 1.0, 1.0, 1.0, 1.0, 1.0, 1.0, 1.0, 1.0, 1.0, 1.0, 1.0, 1.0, 1.0, 1.0, 1.0, 1.0, 1.0, 1.0, 1.0, 1.0, 1.0, 1.0, 1.0, 1.0, 1.0, 1.0, 1.0, 1.0, 1.0, 1.0, 1.0, 1.0, 1.0, 1.0, 1.0, 1.0, 1.0, 1.0, 1.0, 1.0, 1.0, 1.0, 1.0, 1.0, 1.0, 1.0, 1.0, 1.0, 1.0, 1.0, 1.0, 1.0, 1.0, 1.0, 1.0, 1.0, 1.0, 1.0, 1.0, 1.0, 1.0, 1.0, 1.0, 1.0, 1.0, 1.0, 1.0, 1.0, 1.0, 1.0, 1.0, 1.0, 1.0, 1.0, 1.0, 1.0, 1.0, 1.0, 1.0, 1.0, 1.0, 1.0, 1.0, 1.0, 1.0, 1.0, 1.0, 1.0, 1.0, 1.0, 1.0, 1.0, 1.0, 1.0, 1.0, 1.0, 1.0, 1.0, 1.0, 1.0, 1.0, 1.0, 1.0, 1.0, 1.0, 1.0, 1.0, 1.0, 1.0, 1.0, 1.0, 1.0, 1.0, 1.0, 1.0, 1.0, 1.0, 1.0, 0.7632, 0.001384, 0.0, 1.0, 0.7632, 0.001384, 0.0, 1.0, 0.7632, 0.001384, 0.0, 1.0, 0.7632, 0.001384, 0.0, 1.0, 0.7632, 0.001384, 0.0, 1.0, 0.7632, 0.001384, 0.0, 1.0, 0.7632, 0.001384, 0.0, 1.0, 0.7632, 0.001384, 0.0, 1.0, 0.7632, 0.001384, 0.0, 1.0, 0.7632, 0.001384, 0.0, 1.0, 0.7632, 0.001384, 0.0, 1.0, 0.7632, 0.001384, 0.0, 1.0, 1.0, 1.0, 1.0, 1.0, 1.0, 1.0, 1.0, 1.0, 1.0, 1.0, 1.0, 1.0, 1.0, 1.0, 1.0, 1.0, 1.0, 1.0, 1.0, 1.0, 1.0, 1.0, 1.0, 1.0, 1.0, 1.0, 1.0, 1.0, 1.0, 1.0, 1.0, 1.0, 1.0, 1.0, 1.0, 1.0, 1.0, 1.0, 1.0, 1.0, 1.0, 1.0, 1.0, 1.0, 1.0, 1.0, 1.0, 1.0, 1.0, 1.0, 1.0, 1.0, 1.0, 1.0, 1.0, 1.0, 1.0, 1.0, 1.0, 1.0, 1.0, 1.0, 1.0, 1.0, 1.0, 1.0, 1.0, 1.0, 1.0, 1.0, 1.0, 1.0, 1.0, 1.0, 1.0, 1.0, 1.0, 1.0, 1.0, 1.0, 1.0, 1.0, 1.0, 1.0, 1.0, 1.0, 1.0, 1.0, 1.0, 1.0, 1.0, 1.0, 1.0, 1.0, 1.0, 1.0, 1.0, 1.0, 1.0, 1.0, 1.0, 1.0, 1.0, 1.0, 1.0, 1.0, 1.0, 1.0, 1.0, 1.0, 1.0, 1.0, 1.0, 1.0, 1.0, 1.0, 1.0, 1.0, 1.0, 1.0, 1.0, 1.0, 1.0, 1.0, 1.0, 1.0, 1.0, 1.0, 1.0, 1.0, 1.0, 1.0, 1.0, 1.0, 1.0, 1.0, 1.0, 1.0, 1.0, 1.0, 1.0, 1.0, 1.0, 1.0, 1.0, 1.0, 1.0, 1.0, 1.0, 1.0, 1.0, 1.0, 1.0, 1.0, 1.0, 1.0, 1.0, 1.0, 1.0, 1.0, 1.0, 1.0, 1.0, 1.0, 1.0, 1.0, 1.0, 1.0, 1.0, 1.0, 1.0, 1.0, 1.0, 1.0, 1.0, 1.0, 1.0, 1.0, 1.0, 1.0, 1.0, 1.0, 1.0, 1.0, 1.0, 1.0, 1.0, 1.0, 1.0, 1.0, 1.0, 1.0, 0.7632, 0.001384, 0.0, 1.0, 0.7632, 0.001384, 0.0, 1.0, 0.7632, 0.001384, 0.0, 1.0, 0.7632, 0.001384, 0.0, 1.0, 0.7632, 0.001384, 0.0, 1.0, 0.7632, 0.001384, 0.0, 1.0, 0.7632, 0.001384, 0.0, 1.0, 0.7632, 0.001384, 0.0, 1.0, 0.7632, 0.001384, 0.0, 1.0, 0.7632, 0.001384, 0.0, 1.0, 0.7632, 0.001384, 0.0, 1.0, 0.7632, 0.001384, 0.0, 1.0, 1.0, 1.0, 1.0, 1.0, 1.0, 1.0, 1.0, 1.0, 1.0, 1.0, 1.0, 1.0, 1.0, 1.0, 1.0, 1.0, 1.0, 1.0, 1.0, 1.0, 1.0, 1.0, 1.0, 1.0, 1.0, 1.0, 1.0, 1.0, 1.0, 1.0, 1.0, 1.0, 1.0, 1.0, 1.0, 1.0, 1.0, 1.0, 1.0, 1.0, 1.0, 1.0, 1.0, 1.0, 1.0, 1.0, 1.0, 1.0, 1.0, 1.0, 1.0, 1.0, 1.0, 1.0, 1.0, 1.0, 1.0, 1.0, 1.0, 1.0, 1.0, 1.0, 1.0, 1.0, 1.0, 1.0, 1.0, 1.0, 1.0, 1.0, 1.0, 1.0, 1.0, 1.0, 1.0, 1.0, 1.0, 1.0, 1.0, 1.0, 1.0, 1.0, 1.0, 1.0, 1.0, 1.0, 1.0, 1.0, 1.0, 1.0, 1.0, 1.0, 1.0, 1.0, 1.0, 1.0, 1.0, 1.0, 1.0, 1.0, 1.0, 1.0, 1.0, 1.0, 1.0, 1.0, 1.0, 1.0, 1.0, 1.0, 1.0, 1.0, 1.0, 1.0, 1.0, 1.0, 1.0, 1.0, 1.0, 1.0, 1.0, 1.0, 1.0, 1.0, 1.0, 1.0, 1.0, 1.0, 1.0, 1.0, 1.0, 1.0, 1.0, 1.0, 1.0, 1.0, 1.0, 1.0, 1.0, 1.0, 1.0, 1.0, 1.0, 1.0, 1.0, 1.0, 1.0, 1.0, 1.0, 1.0, 1.0, 1.0, 1.0, 1.0, 1.0, 1.0, 1.0, 1.0, 1.0, 1.0, 1.0, 1.0, 1.0, 1.0, 1.0, 1.0, 1.0, 1.0, 1.0, 1.0, 1.0, 1.0, 1.0, 1.0, 1.0, 1.0, 1.0, 1.0, 1.0, 1.0, 1.0, 1.0, 1.0, 1.0, 1.0, 1.0, 1.0, 1.0, 1.0, 1.0, 1.0, 1.0, 0.7632, 0.001384, 0.0, 1.0, 0.7632, 0.001384, 0.0, 1.0, 0.7632, 0.001384, 0.0, 1.0, 0.7632, 0.001384, 0.0, 1.0, 0.7632, 0.001384, 0.0, 1.0, 0.7632, 0.001384, 0.0, 1.0, 0.7632, 0.001384, 0.0, 1.0, 0.7632, 0.001384, 0.0, 1.0, 0.7632, 0.001384, 0.0, 1.0, 0.7632, 0.001384, 0.0, 1.0, 0.7632, 0.001384, 0.0, 1.0, 0.7632, 0.001384, 0.0, 1.0, 1.0, 1.0, 1.0, 1.0, 1.0, 1.0, 1.0, 1.0, 1.0, 1.0, 1.0, 1.0, 1.0, 1.0, 1.0, 1.0, 1.0, 1.0, 1.0, 1.0, 1.0, 1.0, 1.0, 1.0, 1.0, 1.0, 1.0, 1.0, 1.0, 1.0, 1.0, 1.0, 1.0, 1.0, 1.0, 1.0, 1.0, 1.0, 1.0, 1.0, 1.0, 1.0, 1.0, 1.0, 1.0, 1.0, 1.0, 1.0, 1.0, 1.0, 1.0, 1.0, 1.0, 1.0, 1.0, 1.0, 1.0, 1.0, 1.0, 1.0, 1.0, 1.0, 1.0, 1.0, 1.0, 1.0, 1.0, 1.0, 1.0, 1.0, 1.0, 1.0, 1.0, 1.0, 1.0, 1.0, 1.0, 1.0, 1.0, 1.0, 1.0, 1.0, 1.0, 1.0, 1.0, 1.0, 1.0, 1.0, 1.0, 1.0, 1.0, 1.0, 1.0, 1.0, 1.0, 1.0, 1.0, 1.0, 1.0, 1.0, 1.0, 1.0, 1.0, 1.0, 1.0, 1.0, 1.0, 1.0, 1.0, 1.0, 1.0, 1.0, 1.0, 1.0, 1.0, 1.0, 1.0, 1.0, 1.0, 1.0, 1.0, 1.0, 1.0, 1.0, 1.0, 1.0, 1.0, 1.0, 1.0, 1.0, 1.0, 1.0, 1.0, 1.0, 1.0, 1.0, 1.0, 1.0, 1.0, 1.0, 1.0, 1.0, 1.0, 1.0, 1.0, 1.0, 1.0, 1.0, 1.0, 1.0, 1.0, 1.0, 1.0, 1.0, 1.0, 1.0, 1.0, 1.0, 1.0, 1.0, 1.0, 1.0, 1.0, 1.0, 1.0, 1.0, 1.0, 1.0, 1.0, 1.0, 1.0, 1.0, 1.0, 1.0, 1.0, 1.0, 1.0, 1.0, 1.0, 1.0, 1.0, 1.0, 1.0, 1.0, 1.0, 1.0, 1.0, 1.0, 1.0, 1.0, 1.0, 1.0, 0.7632, 0.001384, 0.0, 1.0, 0.7632, 0.001384, 0.0, 1.0, 0.7632, 0.001384, 0.0, 1.0, 0.7632, 0.001384, 0.0, 1.0, 0.7632, 0.001384, 0.0, 1.0, 0.7632, 0.001384, 0.0, 1.0, 0.7632, 0.001384, 0.0, 1.0, 0.7632, 0.001384, 0.0, 1.0, 0.7632, 0.001384, 0.0, 1.0, 0.7632, 0.001384, 0.0, 1.0, 0.7632, 0.001384, 0.0, 1.0, 0.7632, 0.001384, 0.0, 1.0, 1.0, 1.0, 1.0, 1.0, 1.0, 1.0, 1.0, 1.0, 1.0, 1.0, 1.0, 1.0, 1.0, 1.0, 1.0, 1.0, 1.0, 1.0, 1.0, 1.0, 1.0, 1.0, 1.0, 1.0, 1.0, 1.0, 1.0, 1.0, 1.0, 1.0, 1.0, 1.0, 1.0, 1.0, 1.0, 1.0, 1.0, 1.0, 1.0, 1.0, 1.0, 1.0, 1.0, 1.0, 1.0, 1.0, 1.0, 1.0, 1.0, 1.0, 1.0, 1.0, 1.0, 1.0, 1.0, 1.0, 1.0, 1.0, 1.0, 1.0, 1.0, 1.0, 1.0, 1.0, 1.0, 1.0, 1.0, 1.0, 1.0, 1.0, 1.0, 1.0, 1.0, 1.0, 1.0, 1.0, 1.0, 1.0, 1.0, 1.0, 1.0, 1.0, 1.0, 1.0, 1.0, 1.0, 1.0, 1.0, 1.0, 1.0, 1.0, 1.0, 1.0, 1.0, 1.0, 1.0, 1.0, 1.0, 1.0, 1.0, 1.0, 1.0, 1.0, 1.0, 1.0, 1.0, 1.0, 1.0, 1.0, 1.0, 1.0, 1.0, 1.0, 1.0, 1.0, 1.0, 1.0, 1.0, 1.0, 1.0, 1.0, 1.0, 1.0, 1.0, 1.0, 1.0, 1.0, 1.0, 1.0, 1.0, 1.0, 1.0, 1.0, 1.0, 1.0, 1.0, 1.0, 1.0, 1.0, 1.0, 1.0, 1.0, 1.0, 1.0, 1.0, 1.0, 1.0, 1.0, 1.0, 1.0, 1.0, 1.0, 1.0, 1.0, 1.0, 1.0, 1.0, 1.0, 1.0, 1.0, 1.0, 1.0, 1.0, 1.0, 1.0, 1.0, 1.0, 1.0, 1.0, 1.0, 1.0, 1.0, 1.0, 1.0, 1.0, 1.0, 1.0, 1.0, 1.0, 1.0, 1.0, 1.0, 1.0, 1.0, 1.0, 1.0, 1.0, 1.0, 1.0, 1.0, 1.0, 1.0, 0.7632, 0.001384, 0.0, 1.0, 0.7632, 0.001384, 0.0, 1.0, 0.7632, 0.001384, 0.0, 1.0, 0.7632, 0.001384, 0.0, 1.0, 0.7632, 0.001384, 0.0, 1.0, 0.7632, 0.001384, 0.0, 1.0, 0.7632, 0.001384, 0.0, 1.0, 0.7632, 0.001384, 0.0, 1.0, 0.7632, 0.001384, 0.0, 1.0, 0.7632, 0.001384, 0.0, 1.0, 0.7632, 0.001384, 0.0, 1.0, 0.7632, 0.001384, 0.0, 1.0, 1.0, 1.0, 1.0, 1.0, 1.0, 1.0, 1.0, 1.0, 1.0, 1.0, 1.0, 1.0, 1.0, 1.0, 1.0, 1.0, 1.0, 1.0, 1.0, 1.0, 1.0, 1.0, 1.0, 1.0, 1.0, 1.0, 1.0, 1.0, 1.0, 1.0, 1.0, 1.0, 1.0, 1.0, 1.0, 1.0, 1.0, 1.0, 1.0, 1.0, 1.0, 1.0, 1.0, 1.0, 1.0, 1.0, 1.0, 1.0, 1.0, 1.0, 1.0, 1.0, 1.0, 1.0, 1.0, 1.0, 1.0, 1.0, 1.0, 1.0, 1.0, 1.0, 1.0, 1.0, 1.0, 1.0, 1.0, 1.0, 1.0, 1.0, 1.0, 1.0, 1.0, 1.0, 1.0, 1.0, 1.0, 1.0, 1.0, 1.0, 1.0, 1.0, 1.0, 1.0, 1.0, 1.0, 1.0, 1.0, 1.0, 1.0, 1.0, 1.0, 1.0, 1.0, 1.0, 1.0, 1.0, 1.0, 1.0, 1.0, 1.0, 1.0, 1.0, 1.0, 1.0, 1.0, 1.0, 1.0, 1.0, 1.0, 1.0, 1.0, 1.0, 1.0, 1.0, 1.0, 1.0, 1.0, 1.0, 1.0, 1.0, 1.0, 1.0, 1.0, 1.0, 1.0, 1.0, 1.0, 1.0, 1.0, 1.0, 1.0, 1.0, 1.0, 1.0, 1.0, 1.0, 1.0, 1.0, 1.0, 1.0, 1.0, 1.0, 1.0, 1.0, 1.0, 1.0, 1.0, 1.0, 1.0, 1.0, 1.0, 1.0, 1.0, 1.0, 1.0, 1.0, 1.0, 1.0, 1.0, 1.0, 1.0, 1.0, 1.0, 1.0, 1.0, 1.0, 1.0, 1.0, 1.0, 1.0, 1.0, 1.0, 1.0, 1.0, 1.0, 1.0, 1.0, 1.0, 1.0, 1.0, 1.0, 1.0, 1.0, 1.0, 1.0, 1.0, 1.0, 1.0, 1.0, 1.0, 1.0, 0.7632, 0.001384, 0.0, 1.0, 0.7632, 0.001384, 0.0, 1.0, 0.7632, 0.001384, 0.0, 1.0, 0.7632, 0.001384, 0.0, 1.0, 0.7632, 0.001384, 0.0, 1.0, 0.7632, 0.001384, 0.0, 1.0, 0.7632, 0.001384, 0.0, 1.0, 0.7632, 0.001384, 0.0, 1.0, 0.7632, 0.001384, 0.0, 1.0, 0.7632, 0.001384, 0.0, 1.0, 0.7632, 0.001384, 0.0, 1.0, 0.7632, 0.001384, 0.0, 1.0, 1.0, 1.0, 1.0, 1.0, 1.0, 1.0, 1.0, 1.0, 1.0, 1.0, 1.0, 1.0, 1.0, 1.0, 1.0, 1.0, 1.0, 1.0, 1.0, 1.0, 1.0, 1.0, 1.0, 1.0, 1.0, 1.0, 1.0, 1.0, 1.0, 1.0, 1.0, 1.0, 1.0, 1.0, 1.0, 1.0, 1.0, 1.0, 1.0, 1.0, 1.0, 1.0, 1.0, 1.0, 1.0, 1.0, 1.0, 1.0, 1.0, 1.0, 1.0, 1.0, 1.0, 1.0, 1.0, 1.0, 1.0, 1.0, 1.0, 1.0, 1.0, 1.0, 1.0, 1.0, 1.0, 1.0, 1.0, 1.0, 1.0, 1.0, 1.0, 1.0, 1.0, 1.0, 1.0, 1.0, 1.0, 1.0, 1.0, 1.0, 1.0, 1.0, 1.0, 1.0, 1.0, 1.0, 1.0, 1.0, 1.0, 1.0, 1.0, 1.0, 1.0, 1.0, 1.0, 1.0, 1.0, 1.0, 1.0, 1.0, 1.0, 1.0, 1.0, 1.0, 1.0, 1.0, 1.0, 1.0, 1.0, 1.0, 1.0, 1.0, 1.0, 1.0, 1.0, 1.0, 1.0, 1.0, 1.0, 1.0, 1.0, 1.0, 1.0, 1.0, 1.0, 1.0, 1.0, 1.0, 1.0, 1.0, 1.0, 1.0, 1.0, 1.0, 1.0, 1.0, 1.0, 1.0, 1.0, 1.0, 1.0, 1.0, 1.0, 1.0, 1.0, 1.0, 1.0, 1.0, 1.0, 1.0, 1.0, 1.0, 1.0, 1.0, 1.0, 1.0, 1.0, 1.0, 1.0, 1.0, 1.0, 1.0, 1.0, 1.0, 1.0, 1.0, 1.0, 1.0, 1.0, 1.0, 1.0, 1.0, 1.0, 1.0, 1.0, 1.0, 1.0, 1.0, 1.0, 1.0, 1.0, 1.0, 1.0, 1.0, 1.0, 1.0, 1.0, 1.0, 1.0, 1.0, 1.0, 1.0, 0.7632, 0.001384, 0.0, 1.0, 0.7632, 0.001384, 0.0, 1.0, 0.7632, 0.001384, 0.0, 1.0, 0.7632, 0.001384, 0.0, 1.0, 0.7632, 0.001384, 0.0, 1.0, 0.7632, 0.001384, 0.0, 1.0, 0.7632, 0.001384, 0.0, 1.0, 0.7632, 0.001384, 0.0, 1.0, 0.7632, 0.001384, 0.0, 1.0, 0.7632, 0.001384, 0.0, 1.0, 0.7632, 0.001384, 0.0, 1.0, 0.7632, 0.001384, 0.0, 1.0, 1.0, 1.0, 1.0, 1.0, 1.0, 1.0, 1.0, 1.0, 1.0, 1.0, 1.0, 1.0, 1.0, 1.0, 1.0, 1.0, 1.0, 1.0, 1.0, 1.0, 1.0, 1.0, 1.0, 1.0, 1.0, 1.0, 1.0, 1.0, 1.0, 1.0, 1.0, 1.0, 1.0, 1.0, 1.0, 1.0, 1.0, 1.0, 1.0, 1.0, 1.0, 1.0, 1.0, 1.0, 1.0, 1.0, 1.0, 1.0, 1.0, 1.0, 1.0, 1.0, 1.0, 1.0, 1.0, 1.0, 1.0, 1.0, 1.0, 1.0, 1.0, 1.0, 1.0, 1.0, 1.0, 1.0, 1.0, 1.0, 1.0, 1.0, 1.0, 1.0, 1.0, 1.0, 1.0, 1.0, 1.0, 1.0, 1.0, 1.0, 1.0, 1.0, 1.0, 1.0, 1.0, 1.0, 1.0, 1.0, 1.0, 1.0, 1.0, 1.0, 1.0, 1.0, 1.0, 1.0, 1.0, 1.0, 1.0, 1.0, 1.0, 1.0, 1.0, 1.0, 1.0, 1.0, 1.0, 1.0, 1.0, 1.0, 1.0, 1.0, 1.0, 1.0, 1.0, 1.0, 1.0, 1.0, 1.0, 1.0, 1.0, 1.0, 1.0, 1.0, 1.0, 1.0, 1.0, 1.0, 1.0, 1.0, 1.0, 1.0, 1.0, 1.0, 1.0, 1.0, 1.0, 1.0, 1.0, 1.0, 1.0, 1.0, 1.0, 1.0, 1.0, 1.0, 1.0, 1.0, 1.0, 1.0, 1.0, 1.0, 1.0, 1.0, 1.0, 1.0, 1.0, 1.0, 1.0, 1.0, 1.0, 1.0, 1.0, 1.0, 1.0, 1.0, 1.0, 1.0, 1.0, 1.0, 1.0, 1.0, 1.0, 1.0, 1.0, 1.0, 1.0, 1.0, 1.0, 1.0, 1.0, 1.0, 1.0, 1.0, 1.0, 1.0, 1.0, 1.0, 1.0, 1.0, 1.0, 1.0, 0.7632, 0.001384, 0.0, 1.0, 0.7632, 0.001384, 0.0, 1.0, 0.7632, 0.001384, 0.0, 1.0, 0.7632, 0.001384, 0.0, 1.0, 0.7632, 0.001384, 0.0, 1.0, 0.7632, 0.001384, 0.0, 1.0, 0.7632, 0.001384, 0.0, 1.0, 0.7632, 0.001384, 0.0, 1.0, 0.7632, 0.001384, 0.0, 1.0, 0.7632, 0.001384, 0.0, 1.0, 0.7632, 0.001384, 0.0, 1.0, 0.7632, 0.001384, 0.0, 1.0, 1.0, 1.0, 1.0, 1.0, 1.0, 1.0, 1.0, 1.0, 1.0, 1.0, 1.0, 1.0, 1.0, 1.0, 1.0, 1.0, 1.0, 1.0, 1.0, 1.0, 1.0, 1.0, 1.0, 1.0, 1.0, 1.0, 1.0, 1.0, 1.0, 1.0, 1.0, 1.0, 1.0, 1.0, 1.0, 1.0, 1.0, 1.0, 1.0, 1.0, 1.0, 1.0, 1.0, 1.0, 1.0, 1.0, 1.0, 1.0, 1.0, 1.0, 1.0, 1.0, 1.0, 1.0, 1.0, 1.0, 1.0, 1.0, 1.0, 1.0, 1.0, 1.0, 1.0, 1.0, 1.0, 1.0, 1.0, 1.0, 1.0, 1.0, 1.0, 1.0, 1.0, 1.0, 1.0, 1.0, 1.0, 1.0, 1.0, 1.0, 1.0, 1.0, 1.0, 1.0, 1.0, 1.0, 1.0, 1.0, 1.0, 1.0, 1.0, 1.0, 1.0, 1.0, 1.0, 1.0, 1.0, 1.0, 1.0, 1.0, 1.0, 1.0, 1.0, 1.0, 1.0, 1.0, 1.0, 1.0, 1.0, 1.0, 1.0, 1.0, 1.0, 1.0, 1.0, 1.0, 1.0, 1.0, 1.0, 1.0, 1.0, 1.0, 1.0, 1.0, 1.0, 1.0, 1.0, 1.0, 1.0, 1.0, 1.0, 1.0, 1.0, 1.0, 1.0, 1.0, 1.0, 1.0, 1.0, 1.0, 1.0, 1.0, 1.0, 1.0, 1.0, 1.0, 1.0, 1.0, 1.0, 1.0, 1.0, 1.0, 1.0, 1.0, 1.0, 1.0, 1.0, 1.0, 1.0, 1.0, 1.0, 1.0, 1.0, 1.0, 1.0, 1.0, 1.0, 1.0, 1.0, 1.0, 1.0, 1.0, 1.0, 1.0, 1.0, 1.0])
me_plane_003.materials.append(mat_material_007)
me_plane_003.materials.append(mat_material_008)
me_plane_003.materials.append(mat_material_003)
me_plane_003.materials.append(mat_material_001)
me_plane_003.materials.append(mat_material_002)
me_plane_003.materials.append(mat_material_004)
me_plane_003.materials.append(mat_material_005)
me_plane_003.materials.append(mat_material_006)
me_plane_003.materials.append(mat_material_009)
me_plane_003.materials.append(mat_material_010)
me_plane_003.materials.append(mat_material_011)
me_plane_003.materials.append(mat_material_012)
me_plane_003.materials.append(mat_material_013)
me_plane_003.materials.append(mat_material_014)
me_plane_003.materials.append(mat_material_015)
me_plane_003.materials.append(mat_material_016)
me_plane_003.materials.append(mat_material_017)
me_plane_003.materials.append(mat_material_018)
me_plane_003.update()

# ---- objects
ob_light = bpy.data.objects.new('Light', light_light)
ob_plane_003 = bpy.data.objects.new('Plane.003', me_plane_003)

# ---- transforms, parenting, visibility, modifiers, constraints
ob_light.location = (4.076, 1.005, 5.904)
ob_light.rotation_euler = (0.6503, 0.05522, 1.866)
ob_light.lock_rotations_4d = False
ob_light.empty_display_type = 'ARROWS'
ob_light.color = (0.0, 0.0, 0.0, 0.0)
ob_light.lineart.crease_threshold = 0.0
ob_plane_003.location = (17.85, -19.96, 1.33)
ob_plane_003.rotation_euler = (-1.609, 0.0, -4.681)
ob_plane_003.scale = (0.4113, 0.4525, 1.028)

# ---- collection membership
col_collection.objects.link(ob_light)
col_collection.objects.link(ob_plane_003)

# ---- scene / render settings (as saved in the file)
scene.frame_start = 1; scene.frame_end = 250; scene.frame_set(99)
scene.render.engine = 'BLENDER_EEVEE_NEXT'
scene.cycles.sampling_pattern = 'TABULATED_SOBOL'
scene.view_settings.view_transform = 'Filmic'
bpy.context.view_layer.update()

# ---- added for rendering (the .blend has no active camera): camera
cam_auto = bpy.data.cameras.new('AutoCamera')
cam_auto.lens = 50.0
cam_auto.sensor_width = 36.0
cam_auto.clip_end = 1000.0
ob_auto_camera = bpy.data.objects.new('AutoCamera', cam_auto)
scene.collection.objects.link(ob_auto_camera)
ob_auto_camera.location = (45.8797, -55.5635, 32.9584)
ob_auto_camera.rotation_euler = (1.09748, -7.21219e-08, 0.694738)
scene.camera = ob_auto_camera
bpy.context.view_layer.update()
